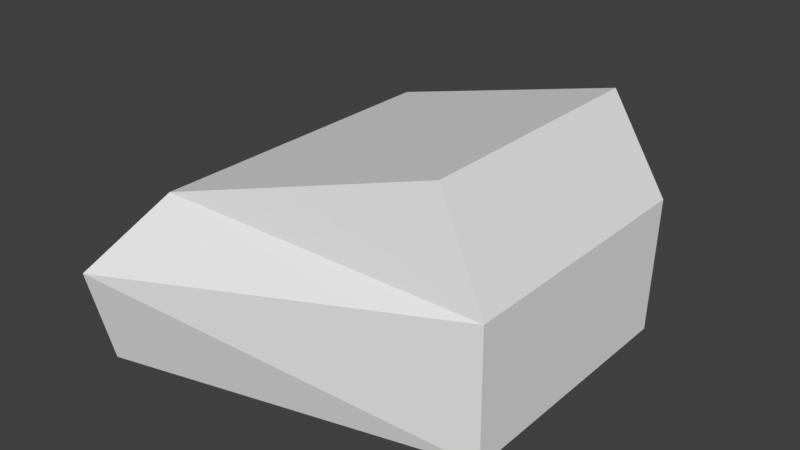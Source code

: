 # Source: rock1blend.blend  (saved by Blender 2.79.0; exported with 4.5.12 LTS)
import bpy
from mathutils import Matrix  # noqa: F401  (used for matrix-valued properties, if any)

bpy.ops.wm.read_factory_settings(use_empty=True)
scene = bpy.context.scene
scene.name = 'Scene'

# ---- collections
col_collection_1 = bpy.data.collections.new('Collection 1'); scene.collection.children.link(col_collection_1)

# ---- materials (node trees are filled in below, after node groups)
mat_material = bpy.data.materials.new('Material')
mat_material.alpha_threshold = 0.0
mat_material.use_transparent_shadow = False
mat_material.roughness = 0.5
mat_material.line_color = (0.0, 0.0, 0.0, 1.0)

# ---- material node trees

# ---- world
world_world = bpy.data.worlds.new('World'); scene.world = world_world
world_world.color = (0.05088, 0.05088, 0.05088)
world_world.use_sun_shadow = False
world_world.sun_shadow_jitter_overblur = 0.0
world_world.cycles.sampling_method = 'MANUAL'

# ---- meshes
me_cube = bpy.data.meshes.new('Cube')
me_cube.from_pydata([(1.015, 0.6973, -0.8422), (1.015, -0.6973, -0.8422), (-1.015, -1.015, -1.001), (0.7226, 0.7133, 0.3605), (0.7225, -0.6278, 0.3605), (-0.7033, -0.8227, -0.05326), (-0.7033, 0.9082, -0.05326), (1.0, 0.7723, -0.1566), (1.0, -0.6868, -0.1566), (-1.019, -1.139, -0.4638), (-1.015, 0.4567, -1.001), (-0.5481, 0.9421, -0.9646), (-1.019, 0.9248, -0.4638), (-0.6876, 1.15, -0.4133)], [], [(0, 1, 2, 10, 11), (3, 6, 5, 4), (7, 3, 4, 8), (8, 4, 5, 9), (9, 5, 6, 12), (7, 0, 11, 13), (3, 7, 13, 6), (2, 9, 12, 10), (1, 8, 9, 2), (0, 7, 8, 1), (6, 13, 12), (11, 10, 12, 13)])
me_cube.materials.append(mat_material)
me_cube.use_remesh_preserve_volume = False
me_cube.use_remesh_preserve_attributes = False
me_cube.use_mirror_vertex_groups = False
me_cube.update()

# ---- objects
ob_cube = bpy.data.objects.new('Cube', me_cube)

# ---- transforms, parenting, visibility, modifiers, constraints
ob_cube.location = (0.0, 0.0, 0.0)
ob_cube.lock_rotations_4d = False
ob_cube.empty_display_type = 'ARROWS'
ob_cube.lineart.crease_threshold = 0.0

# ---- collection membership
col_collection_1.objects.link(ob_cube)

# ---- scene / render settings (as saved in the file)
scene.frame_start = 1; scene.frame_end = 250; scene.frame_set(1)
scene.render.engine = 'BLENDER_EEVEE_NEXT'
scene.render.resolution_percentage = 50
scene.render.dither_intensity = 0.0
scene.cycles.use_denoising = False
scene.cycles.samples = 128
scene.cycles.sampling_pattern = 'TABULATED_SOBOL'
scene.cycles.use_adaptive_sampling = False
scene.cycles.use_light_tree = False
scene.cycles.blur_glossy = 0.0
scene.cycles.sample_clamp_indirect = 0.0
scene.view_settings.view_transform = 'Standard'
bpy.context.view_layer.update()

# ---- added for rendering (the .blend has no active camera and no usable light): camera, sun
cam_auto = bpy.data.cameras.new('AutoCamera')
cam_auto.lens = 50.0
cam_auto.sensor_width = 36.0
cam_auto.clip_end = 1000.0
ob_auto_camera = bpy.data.objects.new('AutoCamera', cam_auto)
scene.collection.objects.link(ob_auto_camera)
ob_auto_camera.location = (3.09869, -3.71519, 2.16022)
ob_auto_camera.rotation_euler = (1.09748, -7.21219e-08, 0.694738)
scene.camera = ob_auto_camera
light_auto_sun = bpy.data.lights.new('AutoSun', 'SUN')
light_auto_sun.energy = 3.0
light_auto_sun.angle = 0.0523599
ob_auto_sun = bpy.data.objects.new('AutoSun', light_auto_sun)
scene.collection.objects.link(ob_auto_sun)
ob_auto_sun.rotation_euler = (0.872665, 0.174533, 0.523599)
bpy.context.view_layer.update()
